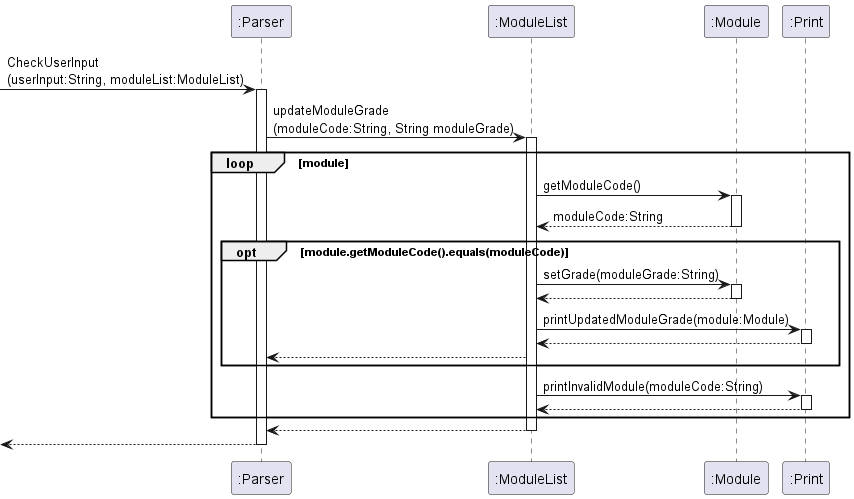

The diagram above was rendered by PlantUML. Its source (embedded in the PNG):
@startuml

participant ":Parser" as Parser
participant ":ModuleList" as ML
participant ":Module" as Mod
participant ":Print" as Print
[->Parser : CheckUserInput\n(userInput:String, moduleList:ModuleList)
activate Parser
Parser->ML : updateModuleGrade\n(moduleCode:String, String moduleGrade)
activate ML
loop module
    ML -> Mod : getModuleCode()
    activate Mod
    Mod --> ML : moduleCode:String
    deactivate Mod
    opt module.getModuleCode().equals(moduleCode)
        ML -> Mod : setGrade(moduleGrade:String)
        activate Mod
        Mod --> ML
        deactivate Mod
        ML -> Print : printUpdatedModuleGrade(module:Module)
        activate Print
        Print --> ML
        deactivate Print
        ML --> Parser
    end

        ML -> Print : printInvalidModule(moduleCode:String)
        activate Print
        Print --> ML
        deactivate Print

end
ML --> Parser
deactivate ML
Parser-->[
deactivate Parser

@enduml